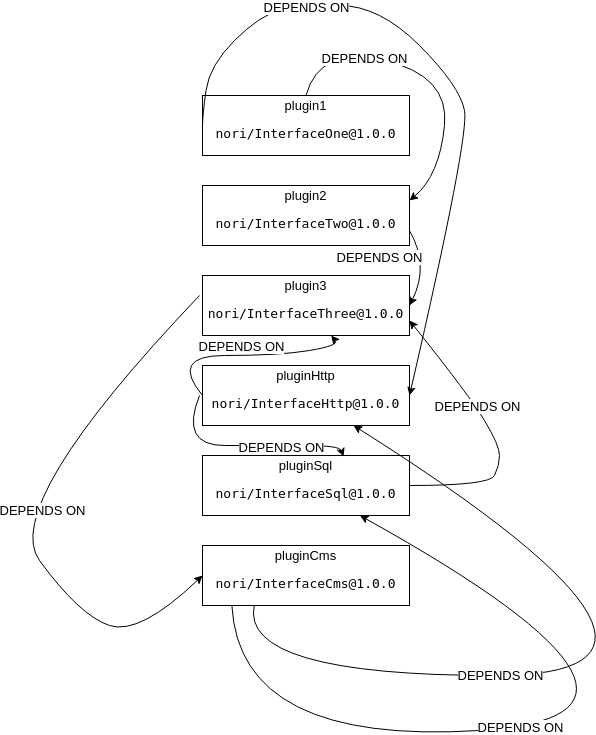

The diagram above was exported from draw.io. Its source (the exported page's mxGraphModel, read from the mxfile embedded in the PNG):
<mxGraphModel dx="1355" dy="729" grid="1" gridSize="10" guides="1" tooltips="1" connect="1" arrows="1" fold="1" page="1" pageScale="1" pageWidth="827" pageHeight="1169" math="0" shadow="0">
  <root>
    <mxCell id="0" />
    <mxCell id="1" parent="0" />
    <mxCell id="Mb_dR1OUN00MmmIYzumh-1" value="plugin1&lt;br style=&quot;font-size: 13px;&quot;&gt;&lt;pre style=&quot;font-size: 13px; font-family: &amp;quot;dejavu sans mono&amp;quot;;&quot;&gt;&lt;span style=&quot;font-size: 13px;&quot;&gt;nori/InterfaceOne@1.0.0&lt;/span&gt;&lt;/pre&gt;" style="rounded=0;whiteSpace=wrap;html=1;fontColor=#000000;labelBackgroundColor=#ffffff;fontSize=13;" parent="1" vertex="1">
      <mxGeometry x="203" y="130" width="207" height="60" as="geometry" />
    </mxCell>
    <mxCell id="Mb_dR1OUN00MmmIYzumh-2" value="plugin2&lt;br style=&quot;font-size: 13px;&quot;&gt;&lt;pre style=&quot;font-size: 13px; font-family: &amp;quot;dejavu sans mono&amp;quot;;&quot;&gt;&lt;span style=&quot;font-size: 13px;&quot;&gt;nori/InterfaceTwo@1.0.0&lt;/span&gt;&lt;/pre&gt;" style="rounded=0;whiteSpace=wrap;html=1;fontColor=#000000;labelBackgroundColor=#ffffff;fontSize=13;" parent="1" vertex="1">
      <mxGeometry x="203" y="220" width="207" height="60" as="geometry" />
    </mxCell>
    <mxCell id="Mb_dR1OUN00MmmIYzumh-5" value="plugin3&lt;br style=&quot;font-size: 13px;&quot;&gt;&lt;pre style=&quot;font-size: 13px; font-family: &amp;quot;dejavu sans mono&amp;quot;;&quot;&gt;&lt;span style=&quot;font-size: 13px;&quot;&gt;nori/InterfaceThree@1.0.0&lt;/span&gt;&lt;/pre&gt;" style="rounded=0;whiteSpace=wrap;html=1;fontColor=#000000;labelBackgroundColor=#ffffff;fontSize=13;" parent="1" vertex="1">
      <mxGeometry x="203" y="310" width="207" height="60" as="geometry" />
    </mxCell>
    <mxCell id="Mb_dR1OUN00MmmIYzumh-6" value="pluginHttp&lt;br style=&quot;font-size: 13px;&quot;&gt;&lt;pre style=&quot;font-size: 13px; font-family: &amp;quot;dejavu sans mono&amp;quot;;&quot;&gt;&lt;span style=&quot;font-size: 13px;&quot;&gt;nori/InterfaceHttp@1.0.0&lt;/span&gt;&lt;/pre&gt;" style="rounded=0;whiteSpace=wrap;html=1;fontColor=#000000;labelBackgroundColor=#ffffff;fontSize=13;" parent="1" vertex="1">
      <mxGeometry x="203" y="400" width="207" height="60" as="geometry" />
    </mxCell>
    <mxCell id="PGa90SF6oy_zPqkGrfZM-2" value="pluginSql&lt;br style=&quot;font-size: 13px;&quot;&gt;&lt;pre style=&quot;font-size: 13px; font-family: &amp;quot;dejavu sans mono&amp;quot;;&quot;&gt;&lt;span style=&quot;font-size: 13px;&quot;&gt;nori/InterfaceSql@1.0.0&lt;/span&gt;&lt;/pre&gt;" style="rounded=0;whiteSpace=wrap;html=1;fontColor=#000000;labelBackgroundColor=#ffffff;fontSize=13;" parent="1" vertex="1">
      <mxGeometry x="203" y="490" width="207" height="60" as="geometry" />
    </mxCell>
    <mxCell id="PGa90SF6oy_zPqkGrfZM-5" value="pluginCms&lt;br style=&quot;font-size: 13px;&quot;&gt;&lt;pre style=&quot;font-size: 13px; font-family: &amp;quot;dejavu sans mono&amp;quot;;&quot;&gt;&lt;span style=&quot;font-size: 13px;&quot;&gt;nori/InterfaceCms@1.0.0&lt;/span&gt;&lt;/pre&gt;" style="rounded=0;whiteSpace=wrap;html=1;fontColor=#000000;labelBackgroundColor=#ffffff;fontSize=13;" parent="1" vertex="1">
      <mxGeometry x="203" y="580" width="207" height="60" as="geometry" />
    </mxCell>
    <mxCell id="PGa90SF6oy_zPqkGrfZM-12" value="" style="curved=1;endArrow=classic;html=1;exitX=0.5;exitY=0;exitDx=0;exitDy=0;fontColor=#000000;labelBackgroundColor=#ffffff;fontSize=13;entryX=1;entryY=0.25;entryDx=0;entryDy=0;" parent="1" source="Mb_dR1OUN00MmmIYzumh-1" target="Mb_dR1OUN00MmmIYzumh-2" edge="1">
      <mxGeometry width="50" height="50" relative="1" as="geometry">
        <mxPoint x="270" y="80" as="sourcePoint" />
        <mxPoint x="690" y="80" as="targetPoint" />
        <Array as="points">
          <mxPoint x="320" y="80" />
          <mxPoint x="450" y="110" />
          <mxPoint x="440" y="210" />
        </Array>
      </mxGeometry>
    </mxCell>
    <mxCell id="PGa90SF6oy_zPqkGrfZM-13" value="DEPENDS ON" style="text;html=1;align=center;verticalAlign=middle;resizable=0;points=[];labelBackgroundColor=#ffffff;fontColor=#000000;fontSize=13;" parent="PGa90SF6oy_zPqkGrfZM-12" vertex="1" connectable="0">
      <mxGeometry x="-0.3951" y="-2" relative="1" as="geometry">
        <mxPoint as="offset" />
      </mxGeometry>
    </mxCell>
    <mxCell id="PGa90SF6oy_zPqkGrfZM-15" value="" style="curved=1;endArrow=classic;html=1;exitX=0;exitY=0.5;exitDx=0;exitDy=0;entryX=1;entryY=0.5;entryDx=0;entryDy=0;fontColor=#000000;labelBackgroundColor=#ffffff;fontSize=13;" parent="1" source="Mb_dR1OUN00MmmIYzumh-1" target="Mb_dR1OUN00MmmIYzumh-6" edge="1">
      <mxGeometry width="50" height="50" relative="1" as="geometry">
        <mxPoint x="120" y="210" as="sourcePoint" />
        <mxPoint x="700" y="30" as="targetPoint" />
        <Array as="points">
          <mxPoint x="203" y="150" />
          <mxPoint x="210" y="100" />
          <mxPoint x="260" y="50" />
          <mxPoint x="300" y="40" />
          <mxPoint x="380" y="40" />
          <mxPoint x="460" y="120" />
          <mxPoint x="470" y="170" />
        </Array>
      </mxGeometry>
    </mxCell>
    <mxCell id="PGa90SF6oy_zPqkGrfZM-16" value="DEPENDS ON" style="text;html=1;align=center;verticalAlign=middle;resizable=0;points=[];labelBackgroundColor=#ffffff;fontColor=#000000;fontSize=13;" parent="PGa90SF6oy_zPqkGrfZM-15" vertex="1" connectable="0">
      <mxGeometry x="-0.5139" y="-2" relative="1" as="geometry">
        <mxPoint x="12.649999999999999" y="-2" as="offset" />
      </mxGeometry>
    </mxCell>
    <mxCell id="PGa90SF6oy_zPqkGrfZM-21" value="" style="curved=1;endArrow=classic;html=1;exitX=0;exitY=0.5;exitDx=0;exitDy=0;fontColor=#000000;labelBackgroundColor=#ffffff;fontSize=13;" parent="1" source="Mb_dR1OUN00MmmIYzumh-6" target="Mb_dR1OUN00MmmIYzumh-5" edge="1">
      <mxGeometry width="50" height="50" relative="1" as="geometry">
        <mxPoint x="200" y="710" as="sourcePoint" />
        <mxPoint x="250" y="660" as="targetPoint" />
        <Array as="points">
          <mxPoint x="170" y="390" />
          <mxPoint x="280" y="390" />
          <mxPoint x="340" y="380" />
        </Array>
      </mxGeometry>
    </mxCell>
    <mxCell id="PGa90SF6oy_zPqkGrfZM-22" value="DEPENDS ON" style="text;html=1;align=center;verticalAlign=middle;resizable=0;points=[];labelBackgroundColor=#ffffff;fontColor=#000000;fontSize=13;" parent="PGa90SF6oy_zPqkGrfZM-21" vertex="1" connectable="0">
      <mxGeometry x="-0.0102" y="-2" relative="1" as="geometry">
        <mxPoint x="6.57" y="-11.46" as="offset" />
      </mxGeometry>
    </mxCell>
    <mxCell id="PGa90SF6oy_zPqkGrfZM-23" value="" style="curved=1;endArrow=classic;html=1;entryX=0.681;entryY=0.017;entryDx=0;entryDy=0;fontColor=#000000;labelBackgroundColor=#ffffff;fontSize=13;entryPerimeter=0;" parent="1" edge="1" target="PGa90SF6oy_zPqkGrfZM-2">
      <mxGeometry width="50" height="50" relative="1" as="geometry">
        <mxPoint x="200" y="430" as="sourcePoint" />
        <mxPoint x="400" y="500" as="targetPoint" />
        <Array as="points">
          <mxPoint x="180" y="480" />
          <mxPoint x="270" y="480" />
          <mxPoint x="340" y="480" />
        </Array>
      </mxGeometry>
    </mxCell>
    <mxCell id="PGa90SF6oy_zPqkGrfZM-24" value="DEPENDS ON" style="text;html=1;align=center;verticalAlign=middle;resizable=0;points=[];labelBackgroundColor=#ffffff;fontColor=#000000;fontSize=13;" parent="PGa90SF6oy_zPqkGrfZM-23" vertex="1" connectable="0">
      <mxGeometry x="0.3703" y="-1" relative="1" as="geometry">
        <mxPoint as="offset" />
      </mxGeometry>
    </mxCell>
    <mxCell id="PGa90SF6oy_zPqkGrfZM-26" value="" style="curved=1;endArrow=classic;html=1;entryX=1;entryY=0.5;entryDx=0;entryDy=0;fontColor=#000000;labelBackgroundColor=#ffffff;fontSize=13;exitX=1;exitY=0.75;exitDx=0;exitDy=0;" parent="1" source="Mb_dR1OUN00MmmIYzumh-2" target="Mb_dR1OUN00MmmIYzumh-5" edge="1">
      <mxGeometry width="50" height="50" relative="1" as="geometry">
        <mxPoint x="190" y="710" as="sourcePoint" />
        <mxPoint x="240" y="660" as="targetPoint" />
        <Array as="points">
          <mxPoint x="430" y="300" />
        </Array>
      </mxGeometry>
    </mxCell>
    <mxCell id="PGa90SF6oy_zPqkGrfZM-27" value="DEPENDS ON" style="text;html=1;align=center;verticalAlign=middle;resizable=0;points=[];labelBackgroundColor=#ffffff;fontColor=#000000;fontSize=13;" parent="PGa90SF6oy_zPqkGrfZM-26" vertex="1" connectable="0">
      <mxGeometry x="-0.2798" y="1" relative="1" as="geometry">
        <mxPoint x="-46.25" as="offset" />
      </mxGeometry>
    </mxCell>
    <mxCell id="PGa90SF6oy_zPqkGrfZM-28" value="" style="curved=1;endArrow=classic;html=1;exitX=1;exitY=0.5;exitDx=0;exitDy=0;entryX=1;entryY=0.75;entryDx=0;entryDy=0;fontColor=#000000;labelBackgroundColor=#ffffff;fontSize=13;" parent="1" source="PGa90SF6oy_zPqkGrfZM-2" target="Mb_dR1OUN00MmmIYzumh-5" edge="1">
      <mxGeometry width="50" height="50" relative="1" as="geometry">
        <mxPoint x="190" y="710" as="sourcePoint" />
        <mxPoint x="240" y="660" as="targetPoint" />
        <Array as="points">
          <mxPoint x="490" y="520" />
          <mxPoint x="500" y="500" />
          <mxPoint x="500" y="480" />
          <mxPoint x="470" y="430" />
        </Array>
      </mxGeometry>
    </mxCell>
    <mxCell id="PGa90SF6oy_zPqkGrfZM-29" value="DEPENDS ON" style="text;html=1;align=center;verticalAlign=middle;resizable=0;points=[];labelBackgroundColor=#ffffff;fontColor=#000000;fontSize=13;" parent="PGa90SF6oy_zPqkGrfZM-28" vertex="1" connectable="0">
      <mxGeometry x="-0.7081" y="8" relative="1" as="geometry">
        <mxPoint x="27" y="-72" as="offset" />
      </mxGeometry>
    </mxCell>
    <mxCell id="PGa90SF6oy_zPqkGrfZM-31" value="" style="curved=1;endArrow=classic;html=1;exitX=0.25;exitY=1;exitDx=0;exitDy=0;fontColor=#000000;labelBackgroundColor=#ffffff;fontSize=13;" parent="1" source="PGa90SF6oy_zPqkGrfZM-5" target="Mb_dR1OUN00MmmIYzumh-6" edge="1">
      <mxGeometry width="50" height="50" relative="1" as="geometry">
        <mxPoint x="190" y="710" as="sourcePoint" />
        <mxPoint x="240" y="660" as="targetPoint" />
        <Array as="points">
          <mxPoint x="240" y="710" />
          <mxPoint x="750" y="710" />
        </Array>
      </mxGeometry>
    </mxCell>
    <mxCell id="PGa90SF6oy_zPqkGrfZM-33" value="DEPENDS ON" style="text;html=1;align=center;verticalAlign=middle;resizable=0;points=[];labelBackgroundColor=#ffffff;fontColor=#000000;fontSize=13;" parent="PGa90SF6oy_zPqkGrfZM-31" vertex="1" connectable="0">
      <mxGeometry x="-0.3234" y="1" relative="1" as="geometry">
        <mxPoint x="-23.46" as="offset" />
      </mxGeometry>
    </mxCell>
    <mxCell id="PGa90SF6oy_zPqkGrfZM-32" value="" style="curved=1;endArrow=classic;html=1;exitX=0.142;exitY=1;exitDx=0;exitDy=0;exitPerimeter=0;fontColor=#000000;labelBackgroundColor=#ffffff;fontSize=13;" parent="1" source="PGa90SF6oy_zPqkGrfZM-5" target="PGa90SF6oy_zPqkGrfZM-2" edge="1">
      <mxGeometry width="50" height="50" relative="1" as="geometry">
        <mxPoint x="190" y="780" as="sourcePoint" />
        <mxPoint x="530" y="781" as="targetPoint" />
        <Array as="points">
          <mxPoint x="240" y="780" />
          <mxPoint x="720" y="750" />
        </Array>
      </mxGeometry>
    </mxCell>
    <mxCell id="PGa90SF6oy_zPqkGrfZM-36" value="DEPENDS ON" style="text;html=1;align=center;verticalAlign=middle;resizable=0;points=[];labelBackgroundColor=#ffffff;fontColor=#000000;fontSize=13;" parent="PGa90SF6oy_zPqkGrfZM-32" vertex="1" connectable="0">
      <mxGeometry x="-0.1838" y="1" relative="1" as="geometry">
        <mxPoint as="offset" />
      </mxGeometry>
    </mxCell>
    <mxCell id="cQvaTf9Cl-J8lePun9X4-2" value="" style="curved=1;endArrow=classic;html=1;entryX=0;entryY=0.5;entryDx=0;entryDy=0;fontColor=#000000;labelBackgroundColor=#ffffff;fontSize=13;" parent="1" target="PGa90SF6oy_zPqkGrfZM-5" edge="1">
      <mxGeometry width="50" height="50" relative="1" as="geometry">
        <mxPoint x="200" y="330" as="sourcePoint" />
        <mxPoint x="240" y="790" as="targetPoint" />
        <Array as="points">
          <mxPoint y="540" />
          <mxPoint x="80" y="650" />
          <mxPoint x="140" y="670" />
        </Array>
      </mxGeometry>
    </mxCell>
    <mxCell id="cQvaTf9Cl-J8lePun9X4-3" value="DEPENDS ON" style="text;html=1;align=center;verticalAlign=middle;resizable=0;points=[];labelBackgroundColor=#ffffff;fontColor=#000000;fontSize=13;" parent="cQvaTf9Cl-J8lePun9X4-2" vertex="1" connectable="0">
      <mxGeometry x="0.1083" y="32" relative="1" as="geometry">
        <mxPoint as="offset" />
      </mxGeometry>
    </mxCell>
  </root>
</mxGraphModel>